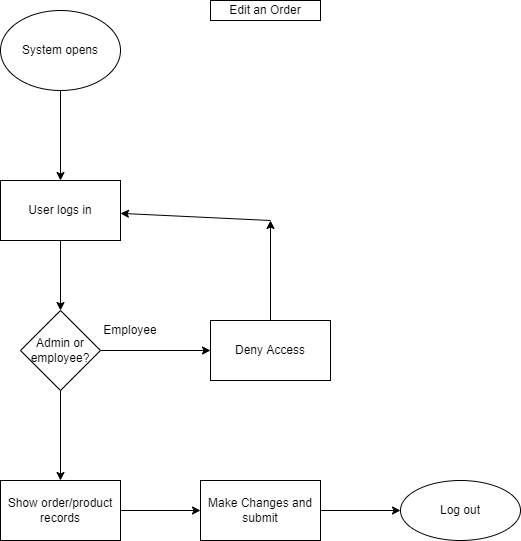

The diagram above was exported from draw.io. Its source (the exported page's mxGraphModel, read from the mxfile embedded in the PNG):
<mxGraphModel dx="1422" dy="665" grid="1" gridSize="10" guides="1" tooltips="1" connect="1" arrows="1" fold="1" page="1" pageScale="1" pageWidth="1169" pageHeight="827" math="0" shadow="0">
  <root>
    <mxCell id="0" />
    <mxCell id="1" parent="0" />
    <mxCell id="HhcadsCGl4JSlMUxY4AS-6" value="" style="edgeStyle=orthogonalEdgeStyle;rounded=0;orthogonalLoop=1;jettySize=auto;html=1;" parent="1" source="HhcadsCGl4JSlMUxY4AS-1" target="HhcadsCGl4JSlMUxY4AS-5" edge="1">
      <mxGeometry relative="1" as="geometry" />
    </mxCell>
    <mxCell id="HhcadsCGl4JSlMUxY4AS-1" value="System opens" style="ellipse;whiteSpace=wrap;html=1;" parent="1" vertex="1">
      <mxGeometry x="260" y="70" width="120" height="80" as="geometry" />
    </mxCell>
    <mxCell id="HhcadsCGl4JSlMUxY4AS-3" value="Edit an Order" style="text;html=1;fillColor=none;align=center;verticalAlign=middle;whiteSpace=wrap;rounded=0;strokeColor=#000000;" parent="1" vertex="1">
      <mxGeometry x="470" y="60" width="110" height="20" as="geometry" />
    </mxCell>
    <mxCell id="HhcadsCGl4JSlMUxY4AS-8" value="" style="edgeStyle=orthogonalEdgeStyle;rounded=0;orthogonalLoop=1;jettySize=auto;html=1;" parent="1" source="HhcadsCGl4JSlMUxY4AS-5" target="HhcadsCGl4JSlMUxY4AS-7" edge="1">
      <mxGeometry relative="1" as="geometry" />
    </mxCell>
    <mxCell id="HhcadsCGl4JSlMUxY4AS-5" value="User logs in" style="whiteSpace=wrap;html=1;" parent="1" vertex="1">
      <mxGeometry x="260" y="240" width="120" height="60" as="geometry" />
    </mxCell>
    <mxCell id="HhcadsCGl4JSlMUxY4AS-15" value="" style="edgeStyle=orthogonalEdgeStyle;rounded=0;orthogonalLoop=1;jettySize=auto;html=1;" parent="1" source="HhcadsCGl4JSlMUxY4AS-7" target="HhcadsCGl4JSlMUxY4AS-14" edge="1">
      <mxGeometry relative="1" as="geometry" />
    </mxCell>
    <mxCell id="HhcadsCGl4JSlMUxY4AS-19" value="" style="edgeStyle=orthogonalEdgeStyle;rounded=0;orthogonalLoop=1;jettySize=auto;html=1;" parent="1" source="HhcadsCGl4JSlMUxY4AS-7" target="HhcadsCGl4JSlMUxY4AS-18" edge="1">
      <mxGeometry relative="1" as="geometry" />
    </mxCell>
    <mxCell id="HhcadsCGl4JSlMUxY4AS-7" value="Admin or employee?" style="rhombus;whiteSpace=wrap;html=1;" parent="1" vertex="1">
      <mxGeometry x="280" y="370" width="80" height="80" as="geometry" />
    </mxCell>
    <mxCell id="HhcadsCGl4JSlMUxY4AS-11" value="Employee" style="text;html=1;strokeColor=none;fillColor=none;align=center;verticalAlign=middle;whiteSpace=wrap;rounded=0;" parent="1" vertex="1">
      <mxGeometry x="370" y="380" width="40" height="20" as="geometry" />
    </mxCell>
    <mxCell id="HhcadsCGl4JSlMUxY4AS-16" style="edgeStyle=orthogonalEdgeStyle;rounded=0;orthogonalLoop=1;jettySize=auto;html=1;" parent="1" source="HhcadsCGl4JSlMUxY4AS-14" edge="1">
      <mxGeometry relative="1" as="geometry">
        <mxPoint x="530" y="280" as="targetPoint" />
      </mxGeometry>
    </mxCell>
    <mxCell id="HhcadsCGl4JSlMUxY4AS-14" value="Deny Access" style="whiteSpace=wrap;html=1;" parent="1" vertex="1">
      <mxGeometry x="470" y="380" width="120" height="60" as="geometry" />
    </mxCell>
    <mxCell id="HhcadsCGl4JSlMUxY4AS-17" value="" style="endArrow=classic;html=1;" parent="1" target="HhcadsCGl4JSlMUxY4AS-5" edge="1">
      <mxGeometry width="50" height="50" relative="1" as="geometry">
        <mxPoint x="530" y="280" as="sourcePoint" />
        <mxPoint x="590" y="240" as="targetPoint" />
      </mxGeometry>
    </mxCell>
    <mxCell id="HhcadsCGl4JSlMUxY4AS-21" value="" style="edgeStyle=orthogonalEdgeStyle;rounded=0;orthogonalLoop=1;jettySize=auto;html=1;" parent="1" source="HhcadsCGl4JSlMUxY4AS-18" target="HhcadsCGl4JSlMUxY4AS-20" edge="1">
      <mxGeometry relative="1" as="geometry" />
    </mxCell>
    <mxCell id="HhcadsCGl4JSlMUxY4AS-18" value="Show order/product records" style="whiteSpace=wrap;html=1;" parent="1" vertex="1">
      <mxGeometry x="260" y="540" width="120" height="60" as="geometry" />
    </mxCell>
    <mxCell id="HhcadsCGl4JSlMUxY4AS-23" value="" style="edgeStyle=orthogonalEdgeStyle;rounded=0;orthogonalLoop=1;jettySize=auto;html=1;" parent="1" source="HhcadsCGl4JSlMUxY4AS-20" target="HhcadsCGl4JSlMUxY4AS-22" edge="1">
      <mxGeometry relative="1" as="geometry" />
    </mxCell>
    <mxCell id="HhcadsCGl4JSlMUxY4AS-20" value="Make Changes and submit" style="whiteSpace=wrap;html=1;" parent="1" vertex="1">
      <mxGeometry x="460" y="540" width="120" height="60" as="geometry" />
    </mxCell>
    <mxCell id="HhcadsCGl4JSlMUxY4AS-22" value="Log out" style="ellipse;whiteSpace=wrap;html=1;" parent="1" vertex="1">
      <mxGeometry x="660" y="540" width="120" height="60" as="geometry" />
    </mxCell>
  </root>
</mxGraphModel>